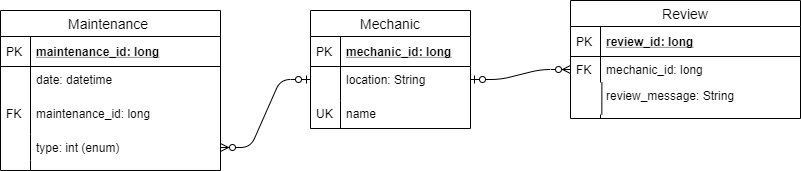

The diagram above was exported from draw.io. Its source (the exported page's mxGraphModel, read from the mxfile embedded in the PNG):
<mxGraphModel dx="1422" dy="713" grid="1" gridSize="10" guides="1" tooltips="1" connect="1" arrows="1" fold="1" page="1" pageScale="1" pageWidth="1100" pageHeight="850" math="0" shadow="0">
  <root>
    <mxCell id="0" />
    <mxCell id="1" parent="0" />
    <mxCell id="2" value="" style="edgeStyle=entityRelationEdgeStyle;fontSize=12;html=1;endArrow=ERzeroToOne;startArrow=ERzeroToMany;exitX=1;exitY=0.5;exitDx=0;exitDy=0;startFill=1;endFill=1;" edge="1" source="9" parent="1">
      <mxGeometry width="100" height="100" relative="1" as="geometry">
        <mxPoint x="310" y="152" as="sourcePoint" />
        <mxPoint x="390" y="149" as="targetPoint" />
      </mxGeometry>
    </mxCell>
    <mxCell id="3" value="" style="edgeStyle=entityRelationEdgeStyle;fontSize=12;html=1;endArrow=ERzeroToMany;startArrow=ERzeroToOne;exitX=1;exitY=0.5;exitDx=0;exitDy=0;" edge="1" parent="1">
      <mxGeometry width="100" height="100" relative="1" as="geometry">
        <mxPoint x="550" y="149" as="sourcePoint" />
        <mxPoint x="650" y="139" as="targetPoint" />
      </mxGeometry>
    </mxCell>
    <mxCell id="4" value="Maintenance " style="swimlane;fontStyle=0;childLayout=stackLayout;horizontal=1;startSize=26;horizontalStack=0;resizeParent=1;resizeParentMax=0;resizeLast=0;collapsible=1;marginBottom=0;align=center;fontSize=14;" vertex="1" parent="1">
      <mxGeometry x="80" y="80" width="220" height="160" as="geometry" />
    </mxCell>
    <mxCell id="5" value="maintenance_id: long" style="shape=partialRectangle;top=0;left=0;right=0;bottom=1;align=left;verticalAlign=middle;fillColor=none;spacingLeft=34;spacingRight=4;overflow=hidden;rotatable=0;points=[[0,0.5],[1,0.5]];portConstraint=eastwest;dropTarget=0;fontStyle=5;fontSize=12;" vertex="1" parent="4">
      <mxGeometry y="26" width="220" height="30" as="geometry" />
    </mxCell>
    <mxCell id="6" value="PK" style="shape=partialRectangle;top=0;left=0;bottom=0;fillColor=none;align=left;verticalAlign=middle;spacingLeft=4;spacingRight=4;overflow=hidden;rotatable=0;points=[];portConstraint=eastwest;part=1;fontSize=12;" vertex="1" connectable="0" parent="5">
      <mxGeometry width="30" height="30" as="geometry" />
    </mxCell>
    <mxCell id="7" value="date: datetime" style="shape=partialRectangle;top=0;left=0;right=0;bottom=0;align=left;verticalAlign=top;fillColor=none;spacingLeft=34;spacingRight=4;overflow=hidden;rotatable=0;points=[[0,0.5],[1,0.5]];portConstraint=eastwest;dropTarget=0;fontSize=12;" vertex="1" parent="4">
      <mxGeometry y="56" width="220" height="68" as="geometry" />
    </mxCell>
    <mxCell id="8" value="" style="shape=partialRectangle;top=0;left=0;bottom=0;fillColor=none;align=left;verticalAlign=top;spacingLeft=4;spacingRight=4;overflow=hidden;rotatable=0;points=[];portConstraint=eastwest;part=1;fontSize=12;" vertex="1" connectable="0" parent="7">
      <mxGeometry width="30" height="68" as="geometry" />
    </mxCell>
    <mxCell id="9" value="type: int (enum)" style="shape=partialRectangle;top=0;left=0;right=0;bottom=0;align=left;verticalAlign=top;fillColor=none;spacingLeft=34;spacingRight=4;overflow=hidden;rotatable=0;points=[[0,0.5],[1,0.5]];portConstraint=eastwest;dropTarget=0;fontSize=12;" vertex="1" parent="4">
      <mxGeometry y="124" width="220" height="26" as="geometry" />
    </mxCell>
    <mxCell id="10" value="" style="shape=partialRectangle;top=0;left=0;bottom=0;fillColor=none;align=left;verticalAlign=top;spacingLeft=4;spacingRight=4;overflow=hidden;rotatable=0;points=[];portConstraint=eastwest;part=1;fontSize=12;" vertex="1" connectable="0" parent="9">
      <mxGeometry width="30" height="26" as="geometry" />
    </mxCell>
    <mxCell id="11" value="" style="shape=partialRectangle;top=0;left=0;right=0;bottom=0;align=left;verticalAlign=top;fillColor=none;spacingLeft=34;spacingRight=4;overflow=hidden;rotatable=0;points=[[0,0.5],[1,0.5]];portConstraint=eastwest;dropTarget=0;fontSize=12;" vertex="1" parent="4">
      <mxGeometry y="150" width="220" height="10" as="geometry" />
    </mxCell>
    <mxCell id="12" value="" style="shape=partialRectangle;top=0;left=0;bottom=0;fillColor=none;align=left;verticalAlign=top;spacingLeft=4;spacingRight=4;overflow=hidden;rotatable=0;points=[];portConstraint=eastwest;part=1;fontSize=12;" vertex="1" connectable="0" parent="11">
      <mxGeometry width="30" height="10" as="geometry" />
    </mxCell>
    <mxCell id="13" value="Mechanic" style="swimlane;fontStyle=0;childLayout=stackLayout;horizontal=1;startSize=26;horizontalStack=0;resizeParent=1;resizeParentMax=0;resizeLast=0;collapsible=1;marginBottom=0;align=center;fontSize=14;" vertex="1" parent="1">
      <mxGeometry x="390" y="80" width="160" height="118" as="geometry" />
    </mxCell>
    <mxCell id="14" value="mechanic_id: long" style="shape=partialRectangle;top=0;left=0;right=0;bottom=1;align=left;verticalAlign=middle;fillColor=none;spacingLeft=34;spacingRight=4;overflow=hidden;rotatable=0;points=[[0,0.5],[1,0.5]];portConstraint=eastwest;dropTarget=0;fontStyle=5;fontSize=12;" vertex="1" parent="13">
      <mxGeometry y="26" width="160" height="30" as="geometry" />
    </mxCell>
    <mxCell id="15" value="PK" style="shape=partialRectangle;top=0;left=0;bottom=0;fillColor=none;align=left;verticalAlign=middle;spacingLeft=4;spacingRight=4;overflow=hidden;rotatable=0;points=[];portConstraint=eastwest;part=1;fontSize=12;" vertex="1" connectable="0" parent="14">
      <mxGeometry width="30" height="30" as="geometry" />
    </mxCell>
    <mxCell id="16" value="location: String" style="shape=partialRectangle;top=0;left=0;right=0;bottom=0;align=left;verticalAlign=top;fillColor=none;spacingLeft=34;spacingRight=4;overflow=hidden;rotatable=0;points=[[0,0.5],[1,0.5]];portConstraint=eastwest;dropTarget=0;fontSize=12;" vertex="1" parent="13">
      <mxGeometry y="56" width="160" height="34" as="geometry" />
    </mxCell>
    <mxCell id="17" value="" style="shape=partialRectangle;top=0;left=0;bottom=0;fillColor=none;align=left;verticalAlign=top;spacingLeft=4;spacingRight=4;overflow=hidden;rotatable=0;points=[];portConstraint=eastwest;part=1;fontSize=12;" vertex="1" connectable="0" parent="16">
      <mxGeometry width="30" height="34.00000000000001" as="geometry" />
    </mxCell>
    <mxCell id="18" value="name" style="shape=partialRectangle;top=0;left=0;right=0;bottom=0;align=left;verticalAlign=top;fillColor=none;spacingLeft=34;spacingRight=4;overflow=hidden;rotatable=0;points=[[0,0.5],[1,0.5]];portConstraint=eastwest;dropTarget=0;fontSize=12;" vertex="1" parent="13">
      <mxGeometry y="90" width="160" height="28" as="geometry" />
    </mxCell>
    <mxCell id="19" value="UK" style="shape=partialRectangle;top=0;left=0;bottom=0;fillColor=none;align=left;verticalAlign=top;spacingLeft=4;spacingRight=4;overflow=hidden;rotatable=0;points=[];portConstraint=eastwest;part=1;fontSize=12;" vertex="1" connectable="0" parent="18">
      <mxGeometry width="30" height="28" as="geometry" />
    </mxCell>
    <mxCell id="20" value="Review" style="swimlane;fontStyle=0;childLayout=stackLayout;horizontal=1;startSize=26;horizontalStack=0;resizeParent=1;resizeParentMax=0;resizeLast=0;collapsible=1;marginBottom=0;align=center;fontSize=14;" vertex="1" parent="1">
      <mxGeometry x="650" y="70" width="230" height="118" as="geometry" />
    </mxCell>
    <mxCell id="21" value="review_id: long" style="shape=partialRectangle;top=0;left=0;right=0;bottom=1;align=left;verticalAlign=middle;fillColor=none;spacingLeft=34;spacingRight=4;overflow=hidden;rotatable=0;points=[[0,0.5],[1,0.5]];portConstraint=eastwest;dropTarget=0;fontStyle=5;fontSize=12;" vertex="1" parent="20">
      <mxGeometry y="26" width="230" height="30" as="geometry" />
    </mxCell>
    <mxCell id="22" value="PK" style="shape=partialRectangle;top=0;left=0;bottom=0;fillColor=none;align=left;verticalAlign=middle;spacingLeft=4;spacingRight=4;overflow=hidden;rotatable=0;points=[];portConstraint=eastwest;part=1;fontSize=12;" vertex="1" connectable="0" parent="21">
      <mxGeometry width="30" height="30" as="geometry" />
    </mxCell>
    <mxCell id="23" value="mechanic_id: long" style="shape=partialRectangle;top=0;left=0;right=0;bottom=0;align=left;verticalAlign=top;fillColor=none;spacingLeft=34;spacingRight=4;overflow=hidden;rotatable=0;points=[[0,0.5],[1,0.5]];portConstraint=eastwest;dropTarget=0;fontSize=12;" vertex="1" parent="20">
      <mxGeometry y="56" width="230" height="26" as="geometry" />
    </mxCell>
    <mxCell id="24" value="FK" style="shape=partialRectangle;top=0;left=0;bottom=0;fillColor=none;align=left;verticalAlign=top;spacingLeft=4;spacingRight=4;overflow=hidden;rotatable=0;points=[];portConstraint=eastwest;part=1;fontSize=12;" vertex="1" connectable="0" parent="23">
      <mxGeometry width="30" height="26" as="geometry" />
    </mxCell>
    <mxCell id="25" value="review_message: String" style="shape=partialRectangle;top=0;left=0;right=0;bottom=0;align=left;verticalAlign=top;fillColor=none;spacingLeft=34;spacingRight=4;overflow=hidden;rotatable=0;points=[[0,0.5],[1,0.5]];portConstraint=eastwest;dropTarget=0;fontSize=12;" vertex="1" parent="20">
      <mxGeometry y="82" width="230" height="32" as="geometry" />
    </mxCell>
    <mxCell id="26" value="" style="shape=partialRectangle;top=0;left=0;bottom=0;fillColor=none;align=left;verticalAlign=top;spacingLeft=4;spacingRight=4;overflow=hidden;rotatable=0;points=[];portConstraint=eastwest;part=1;fontSize=12;" vertex="1" connectable="0" parent="25">
      <mxGeometry width="31.363636363636363" height="32" as="geometry" />
    </mxCell>
    <mxCell id="27" value="" style="shape=partialRectangle;top=0;left=0;right=0;bottom=0;align=left;verticalAlign=top;fillColor=none;spacingLeft=34;spacingRight=4;overflow=hidden;rotatable=0;points=[[0,0.5],[1,0.5]];portConstraint=eastwest;dropTarget=0;fontSize=12;" vertex="1" parent="20">
      <mxGeometry y="114" width="230" height="4" as="geometry" />
    </mxCell>
    <mxCell id="28" value="" style="shape=partialRectangle;top=0;left=0;bottom=0;fillColor=none;align=left;verticalAlign=top;spacingLeft=4;spacingRight=4;overflow=hidden;rotatable=0;points=[];portConstraint=eastwest;part=1;fontSize=12;" vertex="1" connectable="0" parent="27">
      <mxGeometry width="30" height="4" as="geometry" />
    </mxCell>
    <mxCell id="29" value="maintenance_id: long" style="shape=partialRectangle;top=0;left=0;right=0;bottom=0;align=left;verticalAlign=top;fillColor=none;spacingLeft=34;spacingRight=4;overflow=hidden;rotatable=0;points=[[0,0.5],[1,0.5]];portConstraint=eastwest;dropTarget=0;fontSize=12;" vertex="1" parent="1">
      <mxGeometry x="80" y="170" width="160" height="26" as="geometry" />
    </mxCell>
    <mxCell id="30" value="FK" style="shape=partialRectangle;top=0;left=0;bottom=0;fillColor=none;align=left;verticalAlign=top;spacingLeft=4;spacingRight=4;overflow=hidden;rotatable=0;points=[];portConstraint=eastwest;part=1;fontSize=12;" vertex="1" connectable="0" parent="29">
      <mxGeometry width="30" height="26" as="geometry" />
    </mxCell>
  </root>
</mxGraphModel>